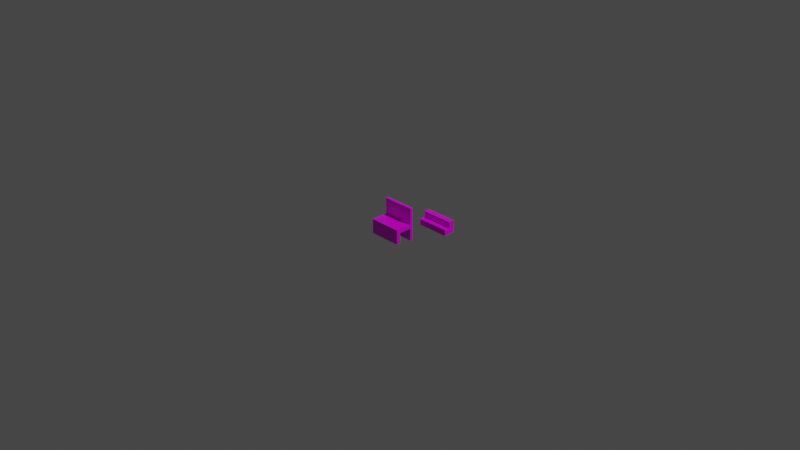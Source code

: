 # Source: heavansblessing_1_.blend  (saved by Blender 3.2.14; exported with 4.5.12 LTS)
import bpy
from mathutils import Matrix  # noqa: F401  (used for matrix-valued properties, if any)

bpy.ops.wm.read_factory_settings(use_empty=True)
scene = bpy.context.scene
scene.name = 'Scene'

# ---- collections
col_collection = bpy.data.collections.new('Collection'); scene.collection.children.link(col_collection)

# ---- images (referenced by path relative to the original .blend; pixels are not part of the script)
import os
ASSET_DIR = os.environ.get("B2B_ASSET_DIR", "")  # directory of the original .blend (textures are referenced by path, not embedded)
HERE = os.path.dirname(os.path.abspath(__file__))  # packed textures are extracted next to this script under _unpacked/

def load_image(name, relpath, width, height, colorspace="sRGB"):
    """Load a texture the original file referenced (path relative to the .blend, or extracted next to this script)."""
    p = next((c for c in (os.path.join(HERE, relpath), os.path.join(ASSET_DIR, relpath)) if relpath and os.path.exists(c)), "")
    if p:
        img = bpy.data.images.load(p, check_existing=True)
        img.name = name
    else:  # same state as the original file: an image datablock whose file is absent (Cycles renders it pink)
        img = bpy.data.images.new(name, width, height)
        img.source = "FILE"
        img.filepath = "//" + (relpath or name)
    img.colorspace_settings.name = colorspace
    return img
img_1129175_jpg = load_image('1129175.jpg', '1129175.jpg', 1024, 1024, 'sRGB')

# ---- materials (node trees are filled in below, after node groups)
mat_material = bpy.data.materials.new('Material')
mat_material.alpha_threshold = 0.0
mat_material.use_transparent_shadow = False
mat_material.line_color = (0.0, 0.0, 0.0, 1.0)

# ---- material node trees
mat_material.use_nodes = True; mat_material.node_tree.nodes.clear()
_N = mat_material.node_tree.nodes; _L = mat_material.node_tree.links
n0 = _N.new('ShaderNodeOutputMaterial'); n0.name = 'Material Output'; n0.location = (300, 300)
n1 = _N.new('ShaderNodeBsdfPrincipled'); n1.name = 'Principled BSDF'; n1.location = (10, 300)
n1.distribution = 'GGX'
n1.subsurface_method = 'RANDOM_WALK_SKIN'
n1.inputs[2].default_value = 0.4
n1.inputs[3].default_value = 1.45
n1.inputs[27].default_value = (0.0, 0.0, 0.0, 1.0)
n1.inputs[28].default_value = 1.0
n2 = _N.new('ShaderNodeTexImage'); n2.name = 'Image Texture'; n2.location = (-417, 63)
n2.image = img_1129175_jpg
n2.interpolation = 'Closest'
_L.new(n1.outputs[0], n0.inputs[0])
_L.new(n2.outputs[0], n1.inputs[0])
n0.is_active_output = True

# ---- world
world_world = bpy.data.worlds.new('World'); scene.world = world_world
world_world.use_nodes = True; world_world.node_tree.nodes.clear()
_N = world_world.node_tree.nodes; _L = world_world.node_tree.links
n0 = _N.new('ShaderNodeOutputWorld'); n0.name = 'World Output'; n0.location = (300, 300)
n1 = _N.new('ShaderNodeBackground'); n1.name = 'Background'; n1.location = (10, 300)
n1.inputs[0].default_value = (0.05088, 0.05088, 0.05088, 1.0)
_L.new(n1.outputs[0], n0.inputs[0])
n0.is_active_output = True
world_world.color = (0.05088, 0.05088, 0.05088)
world_world.use_sun_shadow = False
world_world.sun_shadow_jitter_overblur = 0.0

# ---- cameras
cam_camera = bpy.data.cameras.new('Camera')
cam_camera.clip_end = 100.0
cam_camera.ortho_scale = 7.314

# ---- lights
light_light = bpy.data.lights.new('Light', 'POINT')
light_light.transmission_factor = 0.0
light_light.energy = 1000.0
light_light.shadow_soft_size = 0.1
light_light.shadow_maximum_resolution = 0.006
light_light.use_absolute_resolution = True

# ---- meshes
me_cube = bpy.data.meshes.new('Cube')
me_cube.from_pydata([(1.0, 1.0, 1.0), (1.0, 1.0, -1.0), (1.0, -1.0, 1.0), (1.0, -1.0, -1.0), (-1.0, 1.0, 1.0), (-1.0, 1.0, -1.0), (-1.0, -1.0, 1.0), (-1.0, -1.0, -1.0), (1.0, 1.0, 0.0), (-1.0, -1.0, 0.0), (1.0, -1.0, 0.0), (-1.0, 1.0, 0.0), (1.0, 1.0, -0.5), (1.0, -1.0, -0.5), (-1.0, 1.0, -0.5), (-1.0, -1.0, -0.5), (-1.0, -1.0, -0.25), (1.0, 1.0, -0.25), (1.0, -1.0, -0.25), (-1.0, 1.0, -0.25), (-1.0, -13.46, -0.25), (-1.0, -13.46, 0.0), (1.0, -13.46, 0.0), (1.0, -13.46, -0.25), (1.0, -7.232, -0.25), (-1.0, -7.232, -0.25), (-1.0, -7.232, 0.0), (1.0, -7.232, 0.0), (1.0, -10.35, -0.25), (-1.0, -10.35, 0.0), (-1.0, -10.35, -0.25), (1.0, -10.35, 0.0), (1.0, -13.46, -0.897), (-1.0, -13.46, -0.897), (1.0, -10.35, -0.897), (-1.0, -10.35, -0.897), (1.37, 4.124, 0.0), (1.37, 12.4, 0.0), (1.37, 12.4, 0.7278), (3.321, 4.124, 0.0), (3.321, 12.4, 0.0), (3.321, 12.4, 0.7278), (1.37, 8.264, 0.0), (1.37, 8.264, 0.7278), (3.321, 8.264, 0.0), (3.321, 8.264, 0.7278), (1.37, 4.124, 0.3639), (1.37, 12.4, 0.3639), (3.321, 12.4, 0.3639), (3.321, 4.124, 0.3639), (3.321, 8.264, 0.3639), (1.37, 8.264, 0.3639), (1.37, 12.4, 0.182), (3.321, 12.4, 0.182), (3.321, 4.124, 0.182), (3.321, 8.264, 0.182), (1.37, 8.264, 0.182), (1.37, 4.124, 0.182)], [], [(0, 4, 6, 2), (10, 2, 6, 9), (9, 6, 4, 11), (5, 1, 3, 7), (8, 0, 2, 10), (11, 4, 0, 8), (19, 11, 8, 17), (17, 8, 10, 18), (16, 9, 11, 19), (20, 30, 35, 33), (3, 13, 15, 7), (7, 15, 14, 5), (1, 12, 13, 3), (5, 14, 12, 1), (13, 18, 16, 15), (15, 16, 19, 14), (12, 17, 18, 13), (14, 19, 17, 12), (23, 22, 21, 20), (31, 29, 21, 22), (28, 31, 22, 23), (29, 30, 20, 21), (9, 16, 25, 26), (18, 10, 27, 24), (10, 9, 26, 27), (16, 18, 24, 25), (26, 25, 30, 29), (24, 27, 31, 28), (27, 26, 29, 31), (25, 24, 28, 30), (35, 34, 32, 33), (23, 20, 33, 32), (30, 28, 34, 35), (28, 23, 32, 34), (51, 43, 38, 47), (47, 38, 41, 48), (42, 44, 39, 36), (41, 38, 43, 45), (37, 40, 44, 42), (48, 41, 45, 50), (43, 51, 46, 49, 50, 45), (57, 46, 51, 56), (53, 48, 50, 55), (54, 49, 46, 57), (55, 50, 49, 54), (52, 47, 48, 53), (56, 51, 47, 52), (42, 56, 52, 37), (37, 52, 53, 40), (44, 55, 54, 39), (39, 54, 57, 36), (40, 53, 55, 44), (36, 57, 56, 42)])
_uv = me_cube.uv_layers.new(name='UVMap')
_uv.uv.foreach_set('vector', [0.6394, 0.6679, 0.6396, 0.6679, 0.6396, 0.6681, 0.6394, 0.6681, 0.9795, 0.8524, 0.952, 0.8533, 0.9515, 0.798, 0.979, 0.7971, 0.5, 0.0, 0.625, 0.0, 0.625, 0.25, 0.5, 0.25, 0.125, 0.5, 0.375, 0.5, 0.375, 0.75, 0.125, 0.75, 0.6394, 0.6679, 0.6394, 0.6679, 0.6394, 0.6681, 0.6394, 0.6681, 0.4997, 0.6036, 0.467, 0.8181, 0.3312, 0.7527, 0.364, 0.5382, 0.5079, 0.55, 0.4997, 0.6036, 0.364, 0.5382, 0.3721, 0.4846, 0.6393, 0.6679, 0.6394, 0.6679, 0.6394, 0.6681, 0.6393, 0.6681, 0.4688, 0.0, 0.5, 0.0, 0.5, 0.25, 0.4688, 0.25, 0.4688, 0.0, 0.4688, 0.0, 0.4688, 0.0, 0.4688, 0.0, 0.6394, 0.6682, 0.6395, 0.6682, 0.6405, 0.6803, 0.6391, 0.6803, 0.375, 0.0, 0.4375, 0.0, 0.4375, 0.25, 0.375, 0.25, 0.6393, 0.6679, 0.6393, 0.6679, 0.6393, 0.6681, 0.6393, 0.6681, 0.4774, 0.2617, 0.4938, 0.3689, 0.3582, 0.4347, 0.3417, 0.3275, 0.6395, 0.6682, 0.6395, 0.6682, 0.6412, 0.6803, 0.6405, 0.6803, 0.4375, 0.0, 0.4688, 0.0, 0.4688, 0.25, 0.4375, 0.25, 0.6393, 0.6679, 0.6393, 0.6679, 0.6393, 0.6681, 0.6393, 0.6681, 0.4938, 0.3689, 0.502, 0.4225, 0.3664, 0.4883, 0.3582, 0.4347, 0.2665, 0.484, 0.3145, 0.4825, 0.3184, 0.8665, 0.2704, 0.8681, 0.3145, 0.4825, 0.3184, 0.8665, 0.3184, 0.8665, 0.3145, 0.4825, 0.6393, 0.6681, 0.6394, 0.6681, 0.6394, 0.6681, 0.6393, 0.6681, 0.5, 0.0, 0.4688, 0.0, 0.4688, 0.0, 0.5, 0.0, 0.5, 0.0, 0.4688, 0.0, 0.4688, 0.0, 0.5, 0.0, 0.6393, 0.6681, 0.6394, 0.6681, 0.6394, 0.6681, 0.6393, 0.6681, 0.3145, 0.4825, 0.3184, 0.8665, 0.3184, 0.8665, 0.3145, 0.4825, 0.4688, 1.0, 0.4688, 0.75, 0.4688, 0.75, 0.4688, 1.0, 0.5, 0.0, 0.4688, 0.0, 0.4688, 0.0, 0.5, 0.0, 0.6393, 0.6681, 0.6394, 0.6681, 0.6394, 0.6681, 0.6393, 0.6681, 0.3145, 0.4825, 0.3184, 0.8665, 0.3184, 0.8665, 0.3145, 0.4825, 0.4688, 1.0, 0.4688, 0.75, 0.4688, 0.75, 0.4688, 1.0, 0.4688, 1.0, 0.4688, 0.75, 0.4688, 0.75, 0.4688, 1.0, 0.2665, 0.484, 0.2704, 0.8681, 0.2704, 0.8681, 0.2665, 0.484, 0.4688, 1.0, 0.4688, 0.75, 0.4688, 0.75, 0.4688, 1.0, 0.6393, 0.6681, 0.6393, 0.6681, 0.6393, 0.6681, 0.6393, 0.6681, 0.2372, 0.6893, 0.2545, 0.4778, 0.3214, 0.4951, 0.3041, 0.7066, 0.3041, 0.7066, 0.3214, 0.4951, 0.4553, 0.5297, 0.438, 0.7412, 0.125, 0.625, 0.375, 0.625, 0.375, 0.75, 0.125, 0.75, 0.4553, 0.5297, 0.4725, 0.4074, 0.5039, 0.4177, 0.4869, 0.5379, 0.125, 0.5, 0.375, 0.5, 0.375, 0.625, 0.125, 0.625, 0.5659, 0.5, 0.625, 0.5, 0.625, 0.5591, 0.5659, 0.5591, 0.09366, -0.08525, 0.07899, 0.05681, 0.03404, 0.04213, 0.3037, 0.1302, 0.2588, 0.1155, 0.2734, -0.02655, 0.4375, 0.0, 0.5, 0.0, 0.5, 0.125, 0.4375, 0.125, 0.5364, 0.5, 0.5659, 0.5, 0.5659, 0.5591, 0.5364, 0.5591, 0.3681, 0.8262, 0.4087, 0.8262, 0.4087, 0.9886, 0.3681, 0.9886, 0.5364, 0.5591, 0.5659, 0.5591, 0.5659, 0.6181, 0.5364, 0.6181, 0.2954, 0.8124, 0.3041, 0.7066, 0.438, 0.7412, 0.4293, 0.847, 0.2285, 0.7951, 0.2372, 0.6893, 0.3041, 0.7066, 0.2954, 0.8124, 0.2199, 0.9008, 0.2285, 0.7951, 0.2954, 0.8124, 0.2868, 0.9181, 0.2868, 0.9181, 0.2954, 0.8124, 0.4293, 0.847, 0.4206, 0.9528, 0.5069, 0.5591, 0.5364, 0.5591, 0.5364, 0.6181, 0.5069, 0.6181, 0.3275, 0.8262, 0.3681, 0.8262, 0.3681, 0.9886, 0.3275, 0.9886, 0.5069, 0.5, 0.5364, 0.5, 0.5364, 0.5591, 0.5069, 0.5591, 0.375, 0.0, 0.4375, 0.0, 0.4375, 0.125, 0.375, 0.125])
me_cube.materials.append(mat_material)
me_cube.use_mirror_vertex_groups = False
me_cube.update()

# ---- objects
ob_cube = bpy.data.objects.new('Cube', me_cube)
ob_light = bpy.data.objects.new('Light', light_light)
ob_camera = bpy.data.objects.new('Camera', cam_camera)

# ---- transforms, parenting, visibility, modifiers, constraints
ob_cube.location = (0.0, 0.0, 0.0)
ob_cube.scale = (0.1777, 0.01474, 0.1777)
ob_cube.lock_rotations_4d = False
ob_cube.empty_display_type = 'ARROWS'
ob_cube.lineart.crease_threshold = 0.0
ob_light.location = (4.076, 1.005, 5.904)
ob_light.rotation_euler = (0.6503, 0.05522, 1.866)
ob_light.lock_rotations_4d = False
ob_light.empty_display_type = 'ARROWS'
ob_light.color = (0.0, 0.0, 0.0, 0.0)
ob_light.lineart.crease_threshold = 0.0
ob_camera.location = (7.359, -6.926, 4.958)
ob_camera.rotation_euler = (1.109, 0.0, 0.8149)
ob_camera.lock_rotations_4d = False
ob_camera.empty_display_type = 'ARROWS'
ob_camera.color = (0.0, 0.0, 0.0, 0.0)
ob_camera.display_type = 'WIRE'
ob_camera.lineart.crease_threshold = 0.0

# ---- collection membership
col_collection.objects.link(ob_cube)
col_collection.objects.link(ob_light)
col_collection.objects.link(ob_camera)

# ---- scene / render settings (as saved in the file)
scene.camera = ob_camera
scene.frame_start = 1; scene.frame_end = 250; scene.frame_set(1)
scene.render.engine = 'BLENDER_EEVEE_NEXT'
scene.cycles.sampling_pattern = 'TABULATED_SOBOL'
scene.cycles.use_light_tree = False
scene.view_settings.view_transform = 'Filmic'
bpy.context.view_layer.update()
